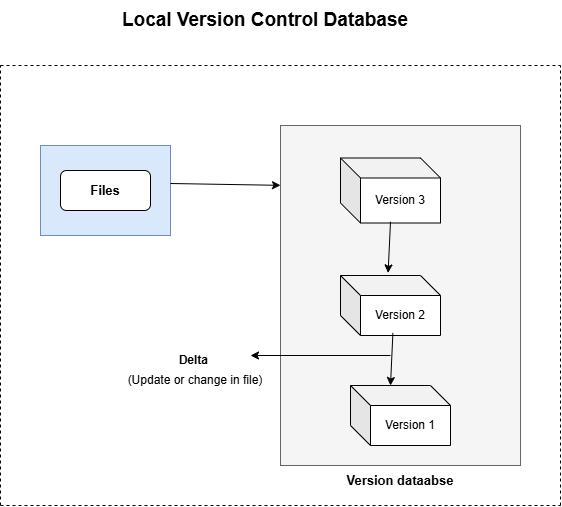

The diagram above was exported from draw.io. Its source (the exported page's mxGraphModel, read from the mxfile embedded in the PNG):
<mxGraphModel dx="1042" dy="562" grid="1" gridSize="10" guides="1" tooltips="1" connect="1" arrows="1" fold="1" page="1" pageScale="1" pageWidth="850" pageHeight="1100" math="0" shadow="0">
  <root>
    <mxCell id="0" />
    <mxCell id="1" parent="0" />
    <mxCell id="mamoWLygOQrtzRP9YxV3-1" edge="1" parent="1" style="endArrow=none;dashed=1;html=1;rounded=0;" value="">
      <mxGeometry height="50" relative="1" width="50" as="geometry">
        <mxPoint x="160" y="120" as="sourcePoint" />
        <mxPoint x="720" y="120" as="targetPoint" />
      </mxGeometry>
    </mxCell>
    <mxCell id="mamoWLygOQrtzRP9YxV3-2" edge="1" parent="1" style="endArrow=none;dashed=1;html=1;rounded=0;" value="">
      <mxGeometry height="50" relative="1" width="50" as="geometry">
        <mxPoint x="160" y="560" as="sourcePoint" />
        <mxPoint x="160" y="120" as="targetPoint" />
      </mxGeometry>
    </mxCell>
    <mxCell id="mamoWLygOQrtzRP9YxV3-3" edge="1" parent="1" style="endArrow=none;dashed=1;html=1;rounded=0;" value="">
      <mxGeometry height="50" relative="1" width="50" as="geometry">
        <mxPoint x="160" y="560" as="sourcePoint" />
        <mxPoint x="720" y="560" as="targetPoint" />
      </mxGeometry>
    </mxCell>
    <mxCell id="mamoWLygOQrtzRP9YxV3-4" edge="1" parent="1" style="endArrow=none;dashed=1;html=1;rounded=0;" value="">
      <mxGeometry height="50" relative="1" width="50" as="geometry">
        <mxPoint x="720" y="560" as="sourcePoint" />
        <mxPoint x="720" y="120" as="targetPoint" />
      </mxGeometry>
    </mxCell>
    <mxCell id="mamoWLygOQrtzRP9YxV3-5" parent="1" style="rounded=0;whiteSpace=wrap;html=1;fillColor=#dae8fc;strokeColor=#6c8ebf;" value="" vertex="1">
      <mxGeometry height="90" width="130" x="200" y="200" as="geometry" />
    </mxCell>
    <mxCell id="mamoWLygOQrtzRP9YxV3-7" parent="1" style="rounded=1;whiteSpace=wrap;html=1;" value="&lt;b&gt;&lt;font style=&quot;font-size: 13px;&quot;&gt;Files&lt;/font&gt;&lt;/b&gt;" vertex="1">
      <mxGeometry height="40" width="90" x="220" y="225" as="geometry" />
    </mxCell>
    <mxCell id="mamoWLygOQrtzRP9YxV3-8" parent="1" style="rounded=0;whiteSpace=wrap;html=1;fillColor=#f5f5f5;fontColor=#333333;strokeColor=#666666;" value="" vertex="1">
      <mxGeometry height="340" width="240" x="440" y="180" as="geometry" />
    </mxCell>
    <mxCell id="mamoWLygOQrtzRP9YxV3-9" parent="1" style="shape=cube;whiteSpace=wrap;html=1;boundedLbl=1;backgroundOutline=1;darkOpacity=0.05;darkOpacity2=0.1;" value="Version 3" vertex="1">
      <mxGeometry height="65" width="100" x="500" y="212.5" as="geometry" />
    </mxCell>
    <mxCell id="mamoWLygOQrtzRP9YxV3-10" parent="1" style="shape=cube;whiteSpace=wrap;html=1;boundedLbl=1;backgroundOutline=1;darkOpacity=0.05;darkOpacity2=0.1;" value="Version 2" vertex="1">
      <mxGeometry height="60" width="100" x="500" y="330" as="geometry" />
    </mxCell>
    <mxCell id="mamoWLygOQrtzRP9YxV3-11" parent="1" style="shape=cube;whiteSpace=wrap;html=1;boundedLbl=1;backgroundOutline=1;darkOpacity=0.05;darkOpacity2=0.1;" value="Version 1" vertex="1">
      <mxGeometry height="60" width="100" x="510" y="440" as="geometry" />
    </mxCell>
    <mxCell id="mamoWLygOQrtzRP9YxV3-12" edge="1" parent="1" style="endArrow=classic;html=1;rounded=0;entryX=0;entryY=0.176;entryDx=0;entryDy=0;entryPerimeter=0;" target="mamoWLygOQrtzRP9YxV3-8" value="">
      <mxGeometry height="50" relative="1" width="50" as="geometry">
        <mxPoint x="330" y="238" as="sourcePoint" />
        <mxPoint x="438" y="250" as="targetPoint" />
      </mxGeometry>
    </mxCell>
    <mxCell id="mamoWLygOQrtzRP9YxV3-14" edge="1" parent="1" source="mamoWLygOQrtzRP9YxV3-9" style="endArrow=classic;html=1;rounded=0;entryX=0.476;entryY=-0.043;entryDx=0;entryDy=0;entryPerimeter=0;exitX=0.5;exitY=0.98;exitDx=0;exitDy=0;exitPerimeter=0;" target="mamoWLygOQrtzRP9YxV3-10" value="">
      <mxGeometry height="50" relative="1" width="50" as="geometry">
        <mxPoint x="400" y="360" as="sourcePoint" />
        <mxPoint x="450" y="310" as="targetPoint" />
      </mxGeometry>
    </mxCell>
    <mxCell id="mamoWLygOQrtzRP9YxV3-15" edge="1" parent="1" source="mamoWLygOQrtzRP9YxV3-10" style="endArrow=classic;html=1;rounded=0;entryX=0;entryY=0;entryDx=40;entryDy=0;entryPerimeter=0;exitX=0.524;exitY=0.957;exitDx=0;exitDy=0;exitPerimeter=0;" target="mamoWLygOQrtzRP9YxV3-11" value="">
      <mxGeometry height="50" relative="1" width="50" as="geometry">
        <mxPoint x="400" y="360" as="sourcePoint" />
        <mxPoint x="450" y="310" as="targetPoint" />
      </mxGeometry>
    </mxCell>
    <mxCell id="mamoWLygOQrtzRP9YxV3-22" edge="1" parent="1" style="endArrow=classic;html=1;rounded=0;" value="">
      <mxGeometry height="50" relative="1" width="50" as="geometry">
        <mxPoint x="550" y="410" as="sourcePoint" />
        <mxPoint x="410" y="410" as="targetPoint" />
      </mxGeometry>
    </mxCell>
    <mxCell id="mamoWLygOQrtzRP9YxV3-23" parent="1" style="text;html=1;whiteSpace=wrap;strokeColor=none;fillColor=none;align=center;verticalAlign=middle;rounded=0;autosize=1;resizable=0;" value="&lt;b&gt;&lt;font&gt;Delta&amp;nbsp;&lt;/font&gt;&lt;/b&gt;" vertex="1">
      <mxGeometry height="30" width="60" x="325" y="400" as="geometry" />
    </mxCell>
    <mxCell id="mamoWLygOQrtzRP9YxV3-24" parent="1" style="text;html=1;whiteSpace=wrap;strokeColor=none;fillColor=none;align=center;verticalAlign=middle;rounded=0;autosize=1;resizable=0;" value="(Update or change in file)" vertex="1">
      <mxGeometry height="30" width="160" x="275" y="420" as="geometry" />
    </mxCell>
    <mxCell id="mamoWLygOQrtzRP9YxV3-25" parent="1" style="text;html=1;whiteSpace=wrap;strokeColor=none;fillColor=none;align=center;verticalAlign=middle;rounded=0;autosize=1;resizable=0;" value="&lt;b&gt;&lt;font style=&quot;font-size: 13px;&quot;&gt;Version dataabse&lt;/font&gt;&lt;/b&gt;" vertex="1">
      <mxGeometry height="30" width="130" x="495" y="520" as="geometry" />
    </mxCell>
    <mxCell id="mamoWLygOQrtzRP9YxV3-27" parent="1" style="text;html=1;whiteSpace=wrap;strokeColor=none;fillColor=none;align=center;verticalAlign=middle;rounded=0;autosize=1;resizable=0;" value="&lt;b&gt;&lt;font style=&quot;font-size: 19px;&quot;&gt;Local Version Control Database&lt;/font&gt;&lt;/b&gt;" vertex="1">
      <mxGeometry height="40" width="310" x="270" y="55" as="geometry" />
    </mxCell>
  </root>
</mxGraphModel>